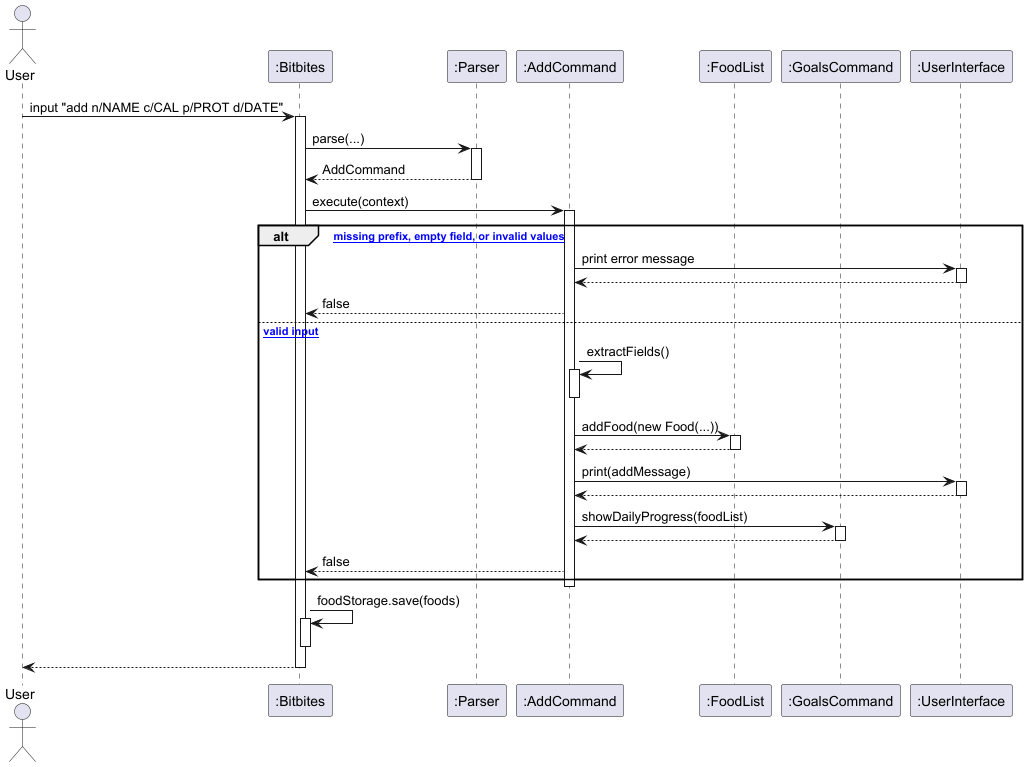

The diagram above was rendered by PlantUML. Its source (embedded in the PNG):
@startuml
actor User
participant ":Bitbites" as Bitbites
participant ":Parser" as Parser
participant ":AddCommand" as AddCommand
participant ":FoodList" as FoodList
participant ":GoalsCommand" as GoalsCommand
participant ":UserInterface" as UI

User -> Bitbites : input "add n/NAME c/CAL p/PROT d/DATE"
activate Bitbites

Bitbites -> Parser : parse(...)
activate Parser
Parser --> Bitbites : AddCommand
deactivate Parser

Bitbites -> AddCommand : execute(context)
activate AddCommand

alt [* missing prefix, empty field, or invalid values]
  AddCommand -> UI : print error message
  activate UI
  UI --> AddCommand
  deactivate UI
  AddCommand --> Bitbites : false
else [* valid input]
  AddCommand -> AddCommand : extractFields()
  activate AddCommand
  deactivate AddCommand

  AddCommand -> FoodList : addFood(new Food(...))
  activate FoodList
  FoodList --> AddCommand
  deactivate FoodList

  AddCommand -> UI : print(addMessage)
  activate UI
  UI --> AddCommand
  deactivate UI

  AddCommand -> GoalsCommand : showDailyProgress(foodList)
  activate GoalsCommand
  GoalsCommand --> AddCommand
  deactivate GoalsCommand

  AddCommand --> Bitbites : false
end
deactivate AddCommand

Bitbites -> Bitbites : foodStorage.save(foods)
activate Bitbites
deactivate Bitbites

Bitbites --> User
deactivate Bitbites
@enduml